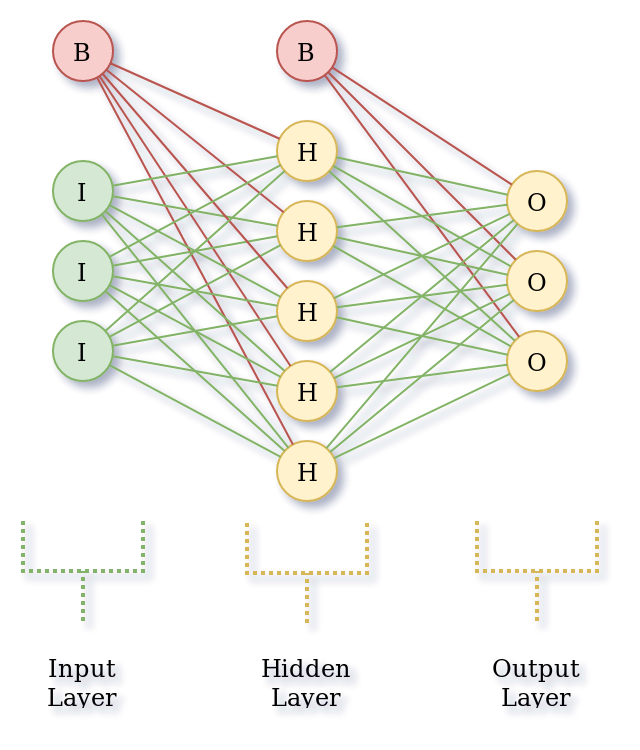

The diagram above was exported from draw.io. Its source (the exported page's mxGraphModel, read from the mxfile embedded in the PNG):
<mxGraphModel dx="632" dy="370" grid="1" gridSize="10" guides="1" tooltips="1" connect="1" arrows="1" fold="1" page="1" pageScale="1" pageWidth="850" pageHeight="1100" math="0" shadow="0">
  <root>
    <mxCell id="0" />
    <mxCell id="1" parent="0" />
    <mxCell id="NB9NiaB8lmKL8U8YIbo7-1" value="B" style="ellipse;whiteSpace=wrap;html=1;aspect=fixed;fillColor=#f8cecc;strokeColor=#b85450;" vertex="1" parent="1">
      <mxGeometry x="173" y="110" width="30" height="30" as="geometry" />
    </mxCell>
    <mxCell id="NB9NiaB8lmKL8U8YIbo7-2" value="I" style="ellipse;whiteSpace=wrap;html=1;aspect=fixed;fillColor=#d5e8d4;strokeColor=#82b366;" vertex="1" parent="1">
      <mxGeometry x="173" y="180" width="30" height="30" as="geometry" />
    </mxCell>
    <mxCell id="NB9NiaB8lmKL8U8YIbo7-3" value="I" style="ellipse;whiteSpace=wrap;html=1;aspect=fixed;fillColor=#d5e8d4;strokeColor=#82b366;" vertex="1" parent="1">
      <mxGeometry x="173" y="220" width="30" height="30" as="geometry" />
    </mxCell>
    <mxCell id="NB9NiaB8lmKL8U8YIbo7-4" value="I" style="ellipse;whiteSpace=wrap;html=1;aspect=fixed;fillColor=#d5e8d4;strokeColor=#82b366;" vertex="1" parent="1">
      <mxGeometry x="173" y="260" width="30" height="30" as="geometry" />
    </mxCell>
    <mxCell id="NB9NiaB8lmKL8U8YIbo7-5" value="H" style="ellipse;whiteSpace=wrap;html=1;aspect=fixed;fillColor=#fff2cc;strokeColor=#d6b656;" vertex="1" parent="1">
      <mxGeometry x="285" y="160" width="30" height="30" as="geometry" />
    </mxCell>
    <mxCell id="NB9NiaB8lmKL8U8YIbo7-6" value="H" style="ellipse;whiteSpace=wrap;html=1;aspect=fixed;fillColor=#fff2cc;strokeColor=#d6b656;" vertex="1" parent="1">
      <mxGeometry x="285" y="200" width="30" height="30" as="geometry" />
    </mxCell>
    <mxCell id="NB9NiaB8lmKL8U8YIbo7-7" value="H" style="ellipse;whiteSpace=wrap;html=1;aspect=fixed;fillColor=#fff2cc;strokeColor=#d6b656;" vertex="1" parent="1">
      <mxGeometry x="285" y="240" width="30" height="30" as="geometry" />
    </mxCell>
    <mxCell id="NB9NiaB8lmKL8U8YIbo7-8" value="H" style="ellipse;whiteSpace=wrap;html=1;aspect=fixed;fillColor=#fff2cc;strokeColor=#d6b656;" vertex="1" parent="1">
      <mxGeometry x="285" y="280" width="30" height="30" as="geometry" />
    </mxCell>
    <mxCell id="NB9NiaB8lmKL8U8YIbo7-9" value="B" style="ellipse;whiteSpace=wrap;html=1;aspect=fixed;fillColor=#f8cecc;strokeColor=#b85450;" vertex="1" parent="1">
      <mxGeometry x="285" y="110" width="30" height="30" as="geometry" />
    </mxCell>
    <mxCell id="NB9NiaB8lmKL8U8YIbo7-10" value="H" style="ellipse;whiteSpace=wrap;html=1;aspect=fixed;fillColor=#fff2cc;strokeColor=#d6b656;" vertex="1" parent="1">
      <mxGeometry x="285" y="320" width="30" height="30" as="geometry" />
    </mxCell>
    <mxCell id="NB9NiaB8lmKL8U8YIbo7-11" value="O" style="ellipse;whiteSpace=wrap;html=1;aspect=fixed;fillColor=#fff2cc;strokeColor=#d6b656;" vertex="1" parent="1">
      <mxGeometry x="400" y="185" width="30" height="30" as="geometry" />
    </mxCell>
    <mxCell id="NB9NiaB8lmKL8U8YIbo7-12" value="O" style="ellipse;whiteSpace=wrap;html=1;aspect=fixed;fillColor=#fff2cc;strokeColor=#d6b656;" vertex="1" parent="1">
      <mxGeometry x="400" y="225" width="30" height="30" as="geometry" />
    </mxCell>
    <mxCell id="NB9NiaB8lmKL8U8YIbo7-13" value="O" style="ellipse;whiteSpace=wrap;html=1;aspect=fixed;fillColor=#fff2cc;strokeColor=#d6b656;" vertex="1" parent="1">
      <mxGeometry x="400" y="265" width="30" height="30" as="geometry" />
    </mxCell>
    <mxCell id="NB9NiaB8lmKL8U8YIbo7-17" value="" style="endArrow=none;html=1;fillColor=#d5e8d4;strokeColor=#82b366;" edge="1" parent="1" source="NB9NiaB8lmKL8U8YIbo7-3" target="NB9NiaB8lmKL8U8YIbo7-10">
      <mxGeometry width="50" height="50" relative="1" as="geometry">
        <mxPoint x="205" y="420" as="sourcePoint" />
        <mxPoint x="255" y="370" as="targetPoint" />
      </mxGeometry>
    </mxCell>
    <mxCell id="NB9NiaB8lmKL8U8YIbo7-18" value="" style="endArrow=none;html=1;fillColor=#d5e8d4;strokeColor=#82b366;" edge="1" parent="1" source="NB9NiaB8lmKL8U8YIbo7-2" target="NB9NiaB8lmKL8U8YIbo7-10">
      <mxGeometry width="50" height="50" relative="1" as="geometry">
        <mxPoint x="205" y="490" as="sourcePoint" />
        <mxPoint x="255" y="440" as="targetPoint" />
      </mxGeometry>
    </mxCell>
    <mxCell id="NB9NiaB8lmKL8U8YIbo7-19" value="" style="endArrow=none;html=1;fillColor=#f8cecc;strokeColor=#b85450;" edge="1" parent="1" source="NB9NiaB8lmKL8U8YIbo7-1" target="NB9NiaB8lmKL8U8YIbo7-10">
      <mxGeometry width="50" height="50" relative="1" as="geometry">
        <mxPoint x="215" y="500" as="sourcePoint" />
        <mxPoint x="265" y="450" as="targetPoint" />
      </mxGeometry>
    </mxCell>
    <mxCell id="NB9NiaB8lmKL8U8YIbo7-20" value="" style="endArrow=none;html=1;fillColor=#d5e8d4;strokeColor=#82b366;" edge="1" parent="1" source="NB9NiaB8lmKL8U8YIbo7-4" target="NB9NiaB8lmKL8U8YIbo7-10">
      <mxGeometry width="50" height="50" relative="1" as="geometry">
        <mxPoint x="215" y="410" as="sourcePoint" />
        <mxPoint x="265" y="360" as="targetPoint" />
      </mxGeometry>
    </mxCell>
    <mxCell id="NB9NiaB8lmKL8U8YIbo7-21" value="" style="endArrow=none;html=1;fillColor=#d5e8d4;strokeColor=#82b366;" edge="1" parent="1" source="NB9NiaB8lmKL8U8YIbo7-4" target="NB9NiaB8lmKL8U8YIbo7-8">
      <mxGeometry width="50" height="50" relative="1" as="geometry">
        <mxPoint x="236" y="295" as="sourcePoint" />
        <mxPoint x="294.9047619047618" y="345.2380952380952" as="targetPoint" />
        <Array as="points" />
      </mxGeometry>
    </mxCell>
    <mxCell id="NB9NiaB8lmKL8U8YIbo7-22" value="" style="endArrow=none;html=1;fillColor=#d5e8d4;strokeColor=#82b366;" edge="1" parent="1" source="NB9NiaB8lmKL8U8YIbo7-3" target="NB9NiaB8lmKL8U8YIbo7-8">
      <mxGeometry width="50" height="50" relative="1" as="geometry">
        <mxPoint x="254.9047619047618" y="315.2380952380952" as="sourcePoint" />
        <mxPoint x="304.9047619047618" y="355.2380952380952" as="targetPoint" />
      </mxGeometry>
    </mxCell>
    <mxCell id="NB9NiaB8lmKL8U8YIbo7-23" value="" style="endArrow=none;html=1;fillColor=#d5e8d4;strokeColor=#82b366;" edge="1" parent="1" source="NB9NiaB8lmKL8U8YIbo7-2" target="NB9NiaB8lmKL8U8YIbo7-8">
      <mxGeometry width="50" height="50" relative="1" as="geometry">
        <mxPoint x="264.9047619047618" y="325.2380952380952" as="sourcePoint" />
        <mxPoint x="314.9047619047618" y="365.2380952380952" as="targetPoint" />
      </mxGeometry>
    </mxCell>
    <mxCell id="NB9NiaB8lmKL8U8YIbo7-24" value="" style="endArrow=none;html=1;fillColor=#f8cecc;strokeColor=#b85450;" edge="1" parent="1" source="NB9NiaB8lmKL8U8YIbo7-1" target="NB9NiaB8lmKL8U8YIbo7-8">
      <mxGeometry width="50" height="50" relative="1" as="geometry">
        <mxPoint x="187.9047619047618" y="175.23809523809518" as="sourcePoint" />
        <mxPoint x="237.9047619047618" y="215.23809523809518" as="targetPoint" />
      </mxGeometry>
    </mxCell>
    <mxCell id="NB9NiaB8lmKL8U8YIbo7-25" value="" style="endArrow=none;html=1;fillColor=#d5e8d4;strokeColor=#82b366;" edge="1" parent="1" source="NB9NiaB8lmKL8U8YIbo7-4" target="NB9NiaB8lmKL8U8YIbo7-7">
      <mxGeometry width="50" height="50" relative="1" as="geometry">
        <mxPoint x="284.9047619047618" y="345.2380952380952" as="sourcePoint" />
        <mxPoint x="334.9047619047618" y="385.2380952380952" as="targetPoint" />
      </mxGeometry>
    </mxCell>
    <mxCell id="NB9NiaB8lmKL8U8YIbo7-26" value="" style="endArrow=none;html=1;fillColor=#d5e8d4;strokeColor=#82b366;" edge="1" parent="1" source="NB9NiaB8lmKL8U8YIbo7-3" target="NB9NiaB8lmKL8U8YIbo7-7">
      <mxGeometry width="50" height="50" relative="1" as="geometry">
        <mxPoint x="294.9047619047618" y="355.2380952380952" as="sourcePoint" />
        <mxPoint x="344.9047619047618" y="395.2380952380952" as="targetPoint" />
      </mxGeometry>
    </mxCell>
    <mxCell id="NB9NiaB8lmKL8U8YIbo7-28" value="" style="endArrow=none;html=1;fillColor=#d5e8d4;strokeColor=#82b366;" edge="1" parent="1" source="NB9NiaB8lmKL8U8YIbo7-2" target="NB9NiaB8lmKL8U8YIbo7-7">
      <mxGeometry width="50" height="50" relative="1" as="geometry">
        <mxPoint x="304.9047619047618" y="365.2380952380952" as="sourcePoint" />
        <mxPoint x="354.9047619047618" y="405.2380952380952" as="targetPoint" />
      </mxGeometry>
    </mxCell>
    <mxCell id="NB9NiaB8lmKL8U8YIbo7-29" value="" style="endArrow=none;html=1;fillColor=#f8cecc;strokeColor=#b85450;" edge="1" parent="1" source="NB9NiaB8lmKL8U8YIbo7-1" target="NB9NiaB8lmKL8U8YIbo7-6">
      <mxGeometry width="50" height="50" relative="1" as="geometry">
        <mxPoint x="314.9047619047618" y="375.2380952380952" as="sourcePoint" />
        <mxPoint x="364.9047619047618" y="415.2380952380952" as="targetPoint" />
      </mxGeometry>
    </mxCell>
    <mxCell id="NB9NiaB8lmKL8U8YIbo7-30" value="" style="endArrow=none;html=1;fillColor=#d5e8d4;strokeColor=#82b366;" edge="1" parent="1" source="NB9NiaB8lmKL8U8YIbo7-2" target="NB9NiaB8lmKL8U8YIbo7-6">
      <mxGeometry width="50" height="50" relative="1" as="geometry">
        <mxPoint x="324.9047619047618" y="385.2380952380952" as="sourcePoint" />
        <mxPoint x="374.9047619047618" y="425.2380952380952" as="targetPoint" />
      </mxGeometry>
    </mxCell>
    <mxCell id="NB9NiaB8lmKL8U8YIbo7-31" value="" style="endArrow=none;html=1;fillColor=#d5e8d4;strokeColor=#82b366;" edge="1" parent="1" source="NB9NiaB8lmKL8U8YIbo7-3" target="NB9NiaB8lmKL8U8YIbo7-6">
      <mxGeometry width="50" height="50" relative="1" as="geometry">
        <mxPoint x="334.9047619047618" y="395.2380952380952" as="sourcePoint" />
        <mxPoint x="384.9047619047618" y="435.2380952380952" as="targetPoint" />
      </mxGeometry>
    </mxCell>
    <mxCell id="NB9NiaB8lmKL8U8YIbo7-32" value="" style="endArrow=none;html=1;fillColor=#d5e8d4;strokeColor=#82b366;" edge="1" parent="1" source="NB9NiaB8lmKL8U8YIbo7-4" target="NB9NiaB8lmKL8U8YIbo7-6">
      <mxGeometry width="50" height="50" relative="1" as="geometry">
        <mxPoint x="344.9047619047618" y="405.2380952380952" as="sourcePoint" />
        <mxPoint x="394.9047619047618" y="445.2380952380952" as="targetPoint" />
      </mxGeometry>
    </mxCell>
    <mxCell id="NB9NiaB8lmKL8U8YIbo7-33" value="" style="endArrow=none;html=1;fillColor=#f8cecc;strokeColor=#b85450;" edge="1" parent="1" source="NB9NiaB8lmKL8U8YIbo7-1" target="NB9NiaB8lmKL8U8YIbo7-7">
      <mxGeometry width="50" height="50" relative="1" as="geometry">
        <mxPoint x="354.9047619047618" y="415.2380952380952" as="sourcePoint" />
        <mxPoint x="404.9047619047618" y="455.2380952380952" as="targetPoint" />
      </mxGeometry>
    </mxCell>
    <mxCell id="NB9NiaB8lmKL8U8YIbo7-35" value="" style="endArrow=none;html=1;fillColor=#d5e8d4;strokeColor=#82b366;" edge="1" parent="1" source="NB9NiaB8lmKL8U8YIbo7-4" target="NB9NiaB8lmKL8U8YIbo7-5">
      <mxGeometry width="50" height="50" relative="1" as="geometry">
        <mxPoint x="364.9047619047618" y="425.2380952380952" as="sourcePoint" />
        <mxPoint x="414.9047619047619" y="465.2380952380952" as="targetPoint" />
      </mxGeometry>
    </mxCell>
    <mxCell id="NB9NiaB8lmKL8U8YIbo7-36" value="" style="endArrow=none;html=1;fillColor=#d5e8d4;strokeColor=#82b366;" edge="1" parent="1" source="NB9NiaB8lmKL8U8YIbo7-3" target="NB9NiaB8lmKL8U8YIbo7-5">
      <mxGeometry width="50" height="50" relative="1" as="geometry">
        <mxPoint x="374.9047619047618" y="435.2380952380952" as="sourcePoint" />
        <mxPoint x="424.9047619047619" y="475.2380952380952" as="targetPoint" />
      </mxGeometry>
    </mxCell>
    <mxCell id="NB9NiaB8lmKL8U8YIbo7-37" value="" style="endArrow=none;html=1;fillColor=#d5e8d4;strokeColor=#82b366;" edge="1" parent="1" source="NB9NiaB8lmKL8U8YIbo7-2" target="NB9NiaB8lmKL8U8YIbo7-5">
      <mxGeometry width="50" height="50" relative="1" as="geometry">
        <mxPoint x="384.9047619047618" y="445.2380952380952" as="sourcePoint" />
        <mxPoint x="434.9047619047619" y="485.2380952380952" as="targetPoint" />
      </mxGeometry>
    </mxCell>
    <mxCell id="NB9NiaB8lmKL8U8YIbo7-38" value="" style="endArrow=none;html=1;fillColor=#f8cecc;strokeColor=#b85450;" edge="1" parent="1" source="NB9NiaB8lmKL8U8YIbo7-1" target="NB9NiaB8lmKL8U8YIbo7-5">
      <mxGeometry width="50" height="50" relative="1" as="geometry">
        <mxPoint x="394.9047619047618" y="455.2380952380952" as="sourcePoint" />
        <mxPoint x="444.9047619047619" y="495.2380952380952" as="targetPoint" />
      </mxGeometry>
    </mxCell>
    <mxCell id="NB9NiaB8lmKL8U8YIbo7-42" value="" style="endArrow=none;html=1;fillColor=#f8cecc;strokeColor=#b85450;" edge="1" parent="1" source="NB9NiaB8lmKL8U8YIbo7-9" target="NB9NiaB8lmKL8U8YIbo7-11">
      <mxGeometry width="50" height="50" relative="1" as="geometry">
        <mxPoint x="175" y="420" as="sourcePoint" />
        <mxPoint x="225" y="370" as="targetPoint" />
      </mxGeometry>
    </mxCell>
    <mxCell id="NB9NiaB8lmKL8U8YIbo7-46" value="" style="endArrow=none;html=1;fillColor=#f8cecc;strokeColor=#b85450;" edge="1" parent="1" source="NB9NiaB8lmKL8U8YIbo7-9" target="NB9NiaB8lmKL8U8YIbo7-12">
      <mxGeometry width="50" height="50" relative="1" as="geometry">
        <mxPoint x="323.41640786499863" y="151.70820393249932" as="sourcePoint" />
        <mxPoint x="426.57377049179513" y="203.31147540983193" as="targetPoint" />
      </mxGeometry>
    </mxCell>
    <mxCell id="NB9NiaB8lmKL8U8YIbo7-47" value="" style="endArrow=none;html=1;fillColor=#f8cecc;strokeColor=#b85450;" edge="1" parent="1" source="NB9NiaB8lmKL8U8YIbo7-9" target="NB9NiaB8lmKL8U8YIbo7-13">
      <mxGeometry width="50" height="50" relative="1" as="geometry">
        <mxPoint x="333.41640786499863" y="161.70820393249932" as="sourcePoint" />
        <mxPoint x="436.57377049179513" y="213.31147540983193" as="targetPoint" />
      </mxGeometry>
    </mxCell>
    <mxCell id="NB9NiaB8lmKL8U8YIbo7-48" value="" style="endArrow=none;html=1;fillColor=#d5e8d4;strokeColor=#82b366;" edge="1" parent="1" source="NB9NiaB8lmKL8U8YIbo7-5" target="NB9NiaB8lmKL8U8YIbo7-11">
      <mxGeometry width="50" height="50" relative="1" as="geometry">
        <mxPoint x="343.41640786499863" y="171.70820393249932" as="sourcePoint" />
        <mxPoint x="446.57377049179513" y="223.31147540983193" as="targetPoint" />
      </mxGeometry>
    </mxCell>
    <mxCell id="NB9NiaB8lmKL8U8YIbo7-49" value="" style="endArrow=none;html=1;fillColor=#d5e8d4;strokeColor=#82b366;" edge="1" parent="1" source="NB9NiaB8lmKL8U8YIbo7-5" target="NB9NiaB8lmKL8U8YIbo7-12">
      <mxGeometry width="50" height="50" relative="1" as="geometry">
        <mxPoint x="353.41640786499863" y="181.70820393249932" as="sourcePoint" />
        <mxPoint x="456.57377049179513" y="233.31147540983193" as="targetPoint" />
      </mxGeometry>
    </mxCell>
    <mxCell id="NB9NiaB8lmKL8U8YIbo7-50" value="" style="endArrow=none;html=1;fillColor=#d5e8d4;strokeColor=#82b366;" edge="1" parent="1" source="NB9NiaB8lmKL8U8YIbo7-5" target="NB9NiaB8lmKL8U8YIbo7-13">
      <mxGeometry width="50" height="50" relative="1" as="geometry">
        <mxPoint x="363.41640786499863" y="191.70820393249932" as="sourcePoint" />
        <mxPoint x="466.57377049179513" y="243.31147540983193" as="targetPoint" />
      </mxGeometry>
    </mxCell>
    <mxCell id="NB9NiaB8lmKL8U8YIbo7-51" value="" style="endArrow=none;html=1;fillColor=#d5e8d4;strokeColor=#82b366;" edge="1" parent="1" source="NB9NiaB8lmKL8U8YIbo7-6" target="NB9NiaB8lmKL8U8YIbo7-11">
      <mxGeometry width="50" height="50" relative="1" as="geometry">
        <mxPoint x="373.41640786499863" y="201.70820393249932" as="sourcePoint" />
        <mxPoint x="476.57377049179513" y="253.31147540983193" as="targetPoint" />
      </mxGeometry>
    </mxCell>
    <mxCell id="NB9NiaB8lmKL8U8YIbo7-52" value="" style="endArrow=none;html=1;fillColor=#d5e8d4;strokeColor=#82b366;" edge="1" parent="1" source="NB9NiaB8lmKL8U8YIbo7-6" target="NB9NiaB8lmKL8U8YIbo7-12">
      <mxGeometry width="50" height="50" relative="1" as="geometry">
        <mxPoint x="383.41640786499863" y="211.70820393249932" as="sourcePoint" />
        <mxPoint x="486.57377049179513" y="263.3114754098319" as="targetPoint" />
      </mxGeometry>
    </mxCell>
    <mxCell id="NB9NiaB8lmKL8U8YIbo7-53" value="" style="endArrow=none;html=1;fillColor=#d5e8d4;strokeColor=#82b366;" edge="1" parent="1" source="NB9NiaB8lmKL8U8YIbo7-7" target="NB9NiaB8lmKL8U8YIbo7-13">
      <mxGeometry width="50" height="50" relative="1" as="geometry">
        <mxPoint x="393.41640786499863" y="221.70820393249932" as="sourcePoint" />
        <mxPoint x="496.57377049179513" y="273.3114754098319" as="targetPoint" />
      </mxGeometry>
    </mxCell>
    <mxCell id="NB9NiaB8lmKL8U8YIbo7-54" value="" style="endArrow=none;html=1;fillColor=#d5e8d4;strokeColor=#82b366;" edge="1" parent="1" source="NB9NiaB8lmKL8U8YIbo7-7" target="NB9NiaB8lmKL8U8YIbo7-12">
      <mxGeometry width="50" height="50" relative="1" as="geometry">
        <mxPoint x="403.41640786499863" y="231.70820393249932" as="sourcePoint" />
        <mxPoint x="506.57377049179513" y="283.3114754098319" as="targetPoint" />
      </mxGeometry>
    </mxCell>
    <mxCell id="NB9NiaB8lmKL8U8YIbo7-55" value="" style="endArrow=none;html=1;fillColor=#d5e8d4;strokeColor=#82b366;" edge="1" parent="1" source="NB9NiaB8lmKL8U8YIbo7-6" target="NB9NiaB8lmKL8U8YIbo7-13">
      <mxGeometry width="50" height="50" relative="1" as="geometry">
        <mxPoint x="413.41640786499863" y="241.70820393249932" as="sourcePoint" />
        <mxPoint x="516.5737704917951" y="293.3114754098319" as="targetPoint" />
      </mxGeometry>
    </mxCell>
    <mxCell id="NB9NiaB8lmKL8U8YIbo7-56" value="" style="endArrow=none;html=1;fillColor=#d5e8d4;strokeColor=#82b366;" edge="1" parent="1" source="NB9NiaB8lmKL8U8YIbo7-7" target="NB9NiaB8lmKL8U8YIbo7-11">
      <mxGeometry width="50" height="50" relative="1" as="geometry">
        <mxPoint x="423.41640786499863" y="251.70820393249932" as="sourcePoint" />
        <mxPoint x="526.5737704917951" y="303.3114754098319" as="targetPoint" />
      </mxGeometry>
    </mxCell>
    <mxCell id="NB9NiaB8lmKL8U8YIbo7-57" value="" style="endArrow=none;html=1;fillColor=#d5e8d4;strokeColor=#82b366;" edge="1" parent="1" source="NB9NiaB8lmKL8U8YIbo7-8" target="NB9NiaB8lmKL8U8YIbo7-11">
      <mxGeometry width="50" height="50" relative="1" as="geometry">
        <mxPoint x="433.41640786499863" y="261.7082039324993" as="sourcePoint" />
        <mxPoint x="536.5737704917951" y="313.3114754098319" as="targetPoint" />
      </mxGeometry>
    </mxCell>
    <mxCell id="NB9NiaB8lmKL8U8YIbo7-58" value="" style="endArrow=none;html=1;fillColor=#d5e8d4;strokeColor=#82b366;" edge="1" parent="1" source="NB9NiaB8lmKL8U8YIbo7-8" target="NB9NiaB8lmKL8U8YIbo7-12">
      <mxGeometry width="50" height="50" relative="1" as="geometry">
        <mxPoint x="443.41640786499863" y="271.7082039324993" as="sourcePoint" />
        <mxPoint x="546.5737704917951" y="323.3114754098319" as="targetPoint" />
      </mxGeometry>
    </mxCell>
    <mxCell id="NB9NiaB8lmKL8U8YIbo7-59" value="" style="endArrow=none;html=1;fillColor=#d5e8d4;strokeColor=#82b366;" edge="1" parent="1" source="NB9NiaB8lmKL8U8YIbo7-8" target="NB9NiaB8lmKL8U8YIbo7-13">
      <mxGeometry width="50" height="50" relative="1" as="geometry">
        <mxPoint x="453.41640786499863" y="281.7082039324993" as="sourcePoint" />
        <mxPoint x="556.5737704917951" y="333.3114754098319" as="targetPoint" />
      </mxGeometry>
    </mxCell>
    <mxCell id="NB9NiaB8lmKL8U8YIbo7-60" value="" style="endArrow=none;html=1;fillColor=#d5e8d4;strokeColor=#82b366;" edge="1" parent="1" source="NB9NiaB8lmKL8U8YIbo7-10" target="NB9NiaB8lmKL8U8YIbo7-11">
      <mxGeometry width="50" height="50" relative="1" as="geometry">
        <mxPoint x="463.41640786499863" y="291.7082039324993" as="sourcePoint" />
        <mxPoint x="566.5737704917951" y="343.3114754098319" as="targetPoint" />
      </mxGeometry>
    </mxCell>
    <mxCell id="NB9NiaB8lmKL8U8YIbo7-61" value="" style="endArrow=none;html=1;fillColor=#d5e8d4;strokeColor=#82b366;" edge="1" parent="1" source="NB9NiaB8lmKL8U8YIbo7-10" target="NB9NiaB8lmKL8U8YIbo7-12">
      <mxGeometry width="50" height="50" relative="1" as="geometry">
        <mxPoint x="374.91640786499863" y="310.2082039324993" as="sourcePoint" />
        <mxPoint x="478.07377049179513" y="361.8114754098319" as="targetPoint" />
      </mxGeometry>
    </mxCell>
    <mxCell id="NB9NiaB8lmKL8U8YIbo7-62" value="" style="endArrow=none;html=1;fillColor=#d5e8d4;strokeColor=#82b366;" edge="1" parent="1" source="NB9NiaB8lmKL8U8YIbo7-10" target="NB9NiaB8lmKL8U8YIbo7-13">
      <mxGeometry width="50" height="50" relative="1" as="geometry">
        <mxPoint x="483.41640786499863" y="311.7082039324993" as="sourcePoint" />
        <mxPoint x="586.5737704917951" y="363.3114754098319" as="targetPoint" />
      </mxGeometry>
    </mxCell>
    <mxCell id="NB9NiaB8lmKL8U8YIbo7-66" value="" style="strokeWidth=2;html=1;shape=mxgraph.flowchart.annotation_2;align=left;dashed=1;dashPattern=1 1;rotation=-90;fillColor=#d5e8d4;strokeColor=#82b366;" vertex="1" parent="1">
      <mxGeometry x="163" y="355" width="50" height="60" as="geometry" />
    </mxCell>
    <mxCell id="NB9NiaB8lmKL8U8YIbo7-67" value="" style="strokeWidth=2;html=1;shape=mxgraph.flowchart.annotation_2;align=left;dashed=1;dashPattern=1 1;rotation=-90;fillColor=#fff2cc;strokeColor=#d6b656;" vertex="1" parent="1">
      <mxGeometry x="275" y="356" width="50" height="60" as="geometry" />
    </mxCell>
    <mxCell id="NB9NiaB8lmKL8U8YIbo7-68" value="" style="strokeWidth=2;html=1;shape=mxgraph.flowchart.annotation_2;align=left;dashed=1;dashPattern=1 1;rotation=-90;fillColor=#fff2cc;strokeColor=#d6b656;" vertex="1" parent="1">
      <mxGeometry x="390" y="355" width="50" height="60" as="geometry" />
    </mxCell>
    <mxCell id="NB9NiaB8lmKL8U8YIbo7-69" value="Input Layer" style="text;html=1;strokeColor=none;fillColor=none;align=center;verticalAlign=middle;whiteSpace=wrap;rounded=0;dashed=1;dashPattern=1 1;" vertex="1" parent="1">
      <mxGeometry x="158" y="430" width="60" height="20" as="geometry" />
    </mxCell>
    <mxCell id="NB9NiaB8lmKL8U8YIbo7-70" value="Hidden Layer" style="text;html=1;strokeColor=none;fillColor=none;align=center;verticalAlign=middle;whiteSpace=wrap;rounded=0;dashed=1;dashPattern=1 1;" vertex="1" parent="1">
      <mxGeometry x="270" y="430" width="60" height="20" as="geometry" />
    </mxCell>
    <mxCell id="NB9NiaB8lmKL8U8YIbo7-71" value="Output Layer" style="text;html=1;strokeColor=none;fillColor=none;align=center;verticalAlign=middle;whiteSpace=wrap;rounded=0;dashed=1;dashPattern=1 1;" vertex="1" parent="1">
      <mxGeometry x="385" y="430" width="60" height="20" as="geometry" />
    </mxCell>
  </root>
</mxGraphModel>